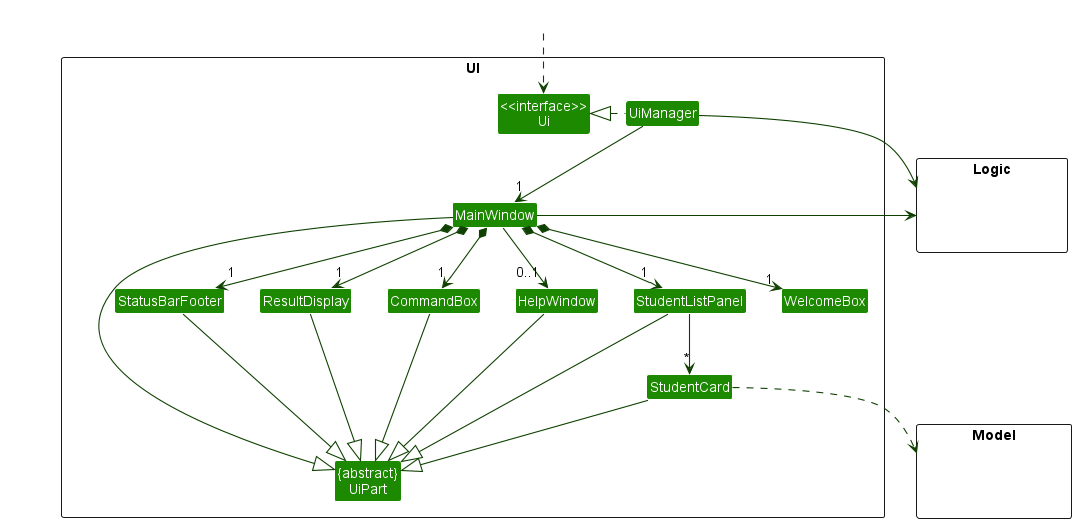

The diagram above was rendered by PlantUML. Its source (embedded in the PNG):
@startuml
!include style.puml
skinparam arrowThickness 1.1
skinparam arrowColor UI_COLOR_T4
skinparam classBackgroundColor UI_COLOR

package UI <<Rectangle>>{
Class "<<interface>>\nUi" as Ui
Class "{abstract}\nUiPart" as UiPart
Class UiManager
Class MainWindow
Class HelpWindow
Class ResultDisplay
Class StudentListPanel
Class StudentCard
Class StatusBarFooter
Class CommandBox
Class WelcomeBox
}

package Model <<Rectangle>> {
Class HiddenModel #FFFFFF
}

package Logic <<Rectangle>> {
Class HiddenLogic #FFFFFF
}

Class HiddenOutside #FFFFFF
HiddenOutside ..> Ui

UiManager .left.|> Ui
UiManager -down-> "1" MainWindow
MainWindow *-down->  "1" CommandBox
MainWindow *-down-> "1" ResultDisplay
MainWindow *-down-> "1" StudentListPanel
MainWindow *-down-> "1" StatusBarFooter
MainWindow *-down-> "1" WelcomeBox
MainWindow --> "0..1" HelpWindow

StudentListPanel -down-> "*" StudentCard

MainWindow -left-|> UiPart

ResultDisplay --|> UiPart
CommandBox --|> UiPart
StudentListPanel --|> UiPart
StudentCard --|> UiPart
StatusBarFooter --|> UiPart
HelpWindow --|> UiPart

StudentCard ..> Model
UiManager -right-> Logic
MainWindow -left-> Logic

StudentListPanel -[hidden]left- HelpWindow
HelpWindow -[hidden]left- CommandBox
CommandBox -[hidden]left- ResultDisplay
ResultDisplay -[hidden]left- StatusBarFooter

MainWindow -[hidden]-|> UiPart
@enduml